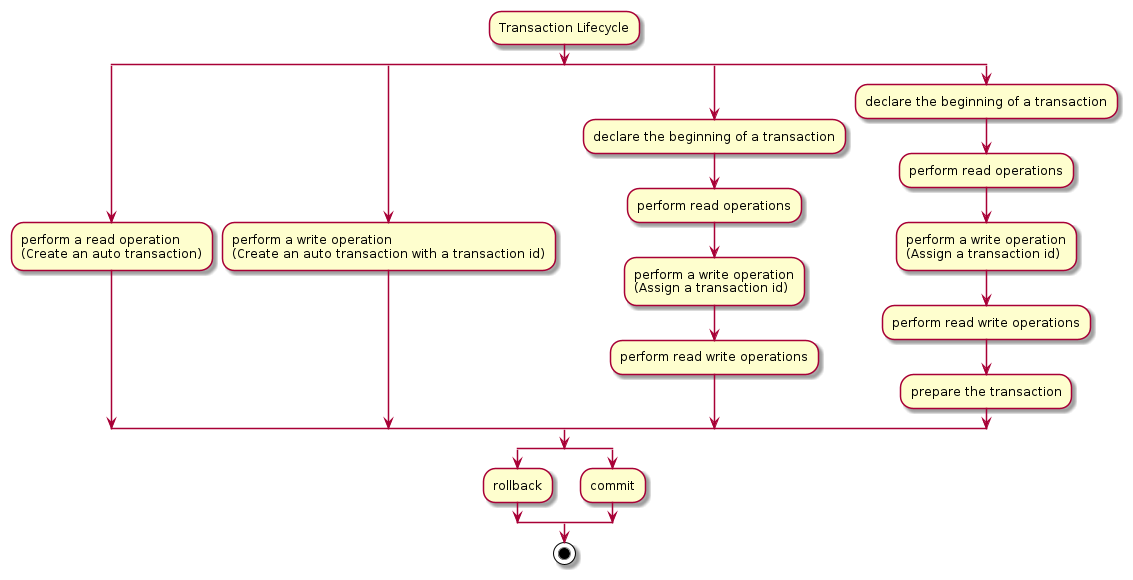

The diagram above was rendered by PlantUML. Its source (embedded in the PNG):
@startuml{transaction_lifecycle.png}
:Transaction Lifecycle;

split
    :perform a read operation
    (Create an auto transaction);
split again
    :perform a write operation
    (Create an auto transaction with a transaction id);
split again
    :declare the beginning of a transaction;
    :perform read operations;
    :perform a write operation
    (Assign a transaction id);
    :perform read write operations;
split again
    :declare the beginning of a transaction;
    :perform read operations;
    :perform a write operation
    (Assign a transaction id);
    :perform read write operations;
    :prepare the transaction;
end split
    
split
    :rollback;
split again
    :commit;
end split

Stop
@enduml